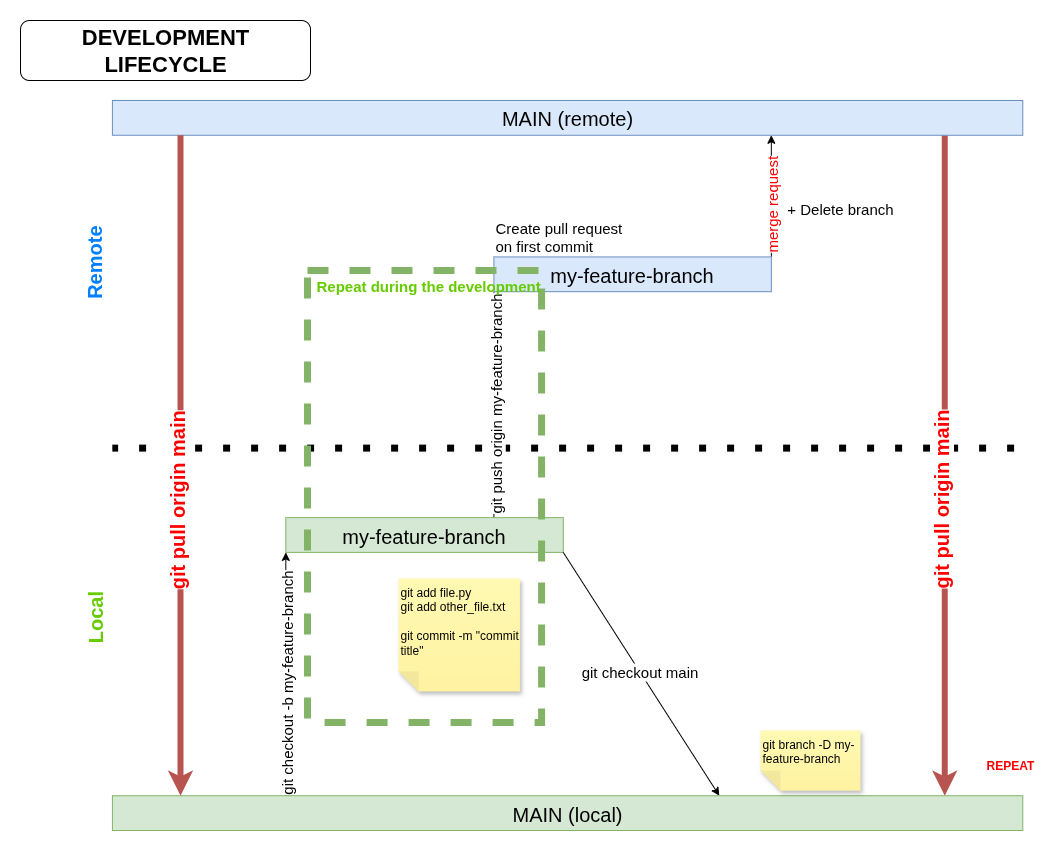

The diagram above was exported from draw.io. Its source (the exported page's mxGraphModel, read from the mxfile embedded in the PNG):
<mxGraphModel dx="364" dy="571" grid="1" gridSize="10" guides="1" tooltips="1" connect="1" arrows="1" fold="1" page="1" pageScale="1" pageWidth="1100" pageHeight="850" math="0" shadow="0">
  <root>
    <mxCell id="0" />
    <mxCell id="1" parent="0" />
    <mxCell id="zd5M2Pa-NzPBm80enj3f-37" value="DEVELOPMENT LIFECYCLE" style="rounded=1;whiteSpace=wrap;html=1;fontSize=22;fontStyle=1" parent="1" vertex="1">
      <mxGeometry x="20" y="10" width="290" height="60" as="geometry" />
    </mxCell>
    <mxCell id="zd5M2Pa-NzPBm80enj3f-1" value="" style="endArrow=none;dashed=1;html=1;dashPattern=1 3;strokeWidth=7;rounded=0;" parent="1" edge="1">
      <mxGeometry width="50" height="50" relative="1" as="geometry">
        <mxPoint x="1013.609935039841" y="437.61904761904765" as="sourcePoint" />
        <mxPoint x="111.92317918330542" y="437.61904761904765" as="targetPoint" />
      </mxGeometry>
    </mxCell>
    <mxCell id="zd5M2Pa-NzPBm80enj3f-3" value="Local" style="text;html=1;align=center;verticalAlign=middle;whiteSpace=wrap;rounded=0;rotation=-90;fontStyle=1;fontSize=20;fontColor=#66CC00;" parent="1" vertex="1">
      <mxGeometry x="68.57285438251044" y="594.047619047619" width="52.020389760953975" height="26.07142857142857" as="geometry" />
    </mxCell>
    <mxCell id="zd5M2Pa-NzPBm80enj3f-5" value="Remote" style="text;html=1;align=center;verticalAlign=middle;whiteSpace=wrap;rounded=0;rotation=-90;fontStyle=1;fontSize=20;fontColor=#007FFF;" parent="1" vertex="1">
      <mxGeometry x="66.99490255976151" y="238.60714285714283" width="52.020389760953975" height="26.07142857142857" as="geometry" />
    </mxCell>
    <mxCell id="zd5M2Pa-NzPBm80enj3f-15" value="" style="endArrow=classic;html=1;rounded=0;entryX=0;entryY=1;entryDx=0;entryDy=0;" parent="1" target="zd5M2Pa-NzPBm80enj3f-17" edge="1">
      <mxGeometry width="50" height="50" relative="1" as="geometry">
        <mxPoint x="285.32447838648534" y="785.2380952380953" as="sourcePoint" />
        <mxPoint x="285.32447838648534" y="576.6666666666666" as="targetPoint" />
      </mxGeometry>
    </mxCell>
    <mxCell id="zd5M2Pa-NzPBm80enj3f-16" value="git checkout -b my-feature-branch" style="edgeLabel;html=1;align=center;verticalAlign=middle;resizable=0;points=[];horizontal=0;fontSize=15;" parent="zd5M2Pa-NzPBm80enj3f-15" connectable="0" vertex="1">
      <mxGeometry x="0.2493" y="2" relative="1" as="geometry">
        <mxPoint x="2" y="40" as="offset" />
      </mxGeometry>
    </mxCell>
    <mxCell id="zd5M2Pa-NzPBm80enj3f-19" style="edgeStyle=orthogonalEdgeStyle;rounded=0;orthogonalLoop=1;jettySize=auto;html=1;exitX=0.75;exitY=0;exitDx=0;exitDy=0;entryX=0;entryY=1;entryDx=0;entryDy=0;" parent="1" source="zd5M2Pa-NzPBm80enj3f-17" target="zd5M2Pa-NzPBm80enj3f-18" edge="1">
      <mxGeometry relative="1" as="geometry" />
    </mxCell>
    <mxCell id="zd5M2Pa-NzPBm80enj3f-20" value="git push origin my-feature-branch" style="edgeLabel;html=1;align=center;verticalAlign=middle;resizable=0;points=[];horizontal=0;fontStyle=0;fontSize=15;" parent="zd5M2Pa-NzPBm80enj3f-19" connectable="0" vertex="1">
      <mxGeometry x="-0.0042" y="-1" relative="1" as="geometry">
        <mxPoint as="offset" />
      </mxGeometry>
    </mxCell>
    <mxCell id="zd5M2Pa-NzPBm80enj3f-17" value="my-feature-branch" style="rounded=0;whiteSpace=wrap;html=1;fontSize=20;fillColor=#d5e8d4;strokeColor=#82b366;" parent="1" vertex="1">
      <mxGeometry x="285.32447838648534" y="507.1428571428571" width="277.4420787250878" height="34.761904761904766" as="geometry" />
    </mxCell>
    <mxCell id="zd5M2Pa-NzPBm80enj3f-21" style="edgeStyle=orthogonalEdgeStyle;rounded=0;orthogonalLoop=1;jettySize=auto;html=1;exitX=1;exitY=0;exitDx=0;exitDy=0;" parent="1" source="zd5M2Pa-NzPBm80enj3f-18" edge="1">
      <mxGeometry relative="1" as="geometry">
        <mxPoint x="770.8481161553892" y="124.76190476190476" as="targetPoint" />
      </mxGeometry>
    </mxCell>
    <mxCell id="zd5M2Pa-NzPBm80enj3f-32" value="merge request" style="edgeLabel;html=1;align=center;verticalAlign=middle;resizable=0;points=[];fontColor=#FF0000;horizontal=0;fontSize=15;" parent="zd5M2Pa-NzPBm80enj3f-21" connectable="0" vertex="1">
      <mxGeometry x="-0.2236" relative="1" as="geometry">
        <mxPoint y="-5" as="offset" />
      </mxGeometry>
    </mxCell>
    <mxCell id="zd5M2Pa-NzPBm80enj3f-18" value="my-feature-branch" style="rounded=0;whiteSpace=wrap;html=1;fontSize=20;fillColor=#dae8fc;strokeColor=#6c8ebf;" parent="1" vertex="1">
      <mxGeometry x="493.40603743030124" y="246.42857142857144" width="277.4420787250878" height="34.761904761904766" as="geometry" />
    </mxCell>
    <mxCell id="zd5M2Pa-NzPBm80enj3f-23" value="" style="endArrow=classic;html=1;rounded=0;strokeWidth=6;fillColor=#f8cecc;strokeColor=#b85450;" parent="1" edge="1">
      <mxGeometry width="50" height="50" relative="1" as="geometry">
        <mxPoint x="944.2494153585692" y="124.76190476190476" as="sourcePoint" />
        <mxPoint x="944.2494153585692" y="785.2380952380953" as="targetPoint" />
      </mxGeometry>
    </mxCell>
    <mxCell id="zd5M2Pa-NzPBm80enj3f-24" value="git pull origin main" style="edgeLabel;html=1;align=center;verticalAlign=middle;resizable=0;points=[];horizontal=0;fontSize=20;fontStyle=1;fontColor=#FF0000;" parent="zd5M2Pa-NzPBm80enj3f-23" connectable="0" vertex="1">
      <mxGeometry x="0.105" y="-4" relative="1" as="geometry">
        <mxPoint as="offset" />
      </mxGeometry>
    </mxCell>
    <mxCell id="zd5M2Pa-NzPBm80enj3f-25" value="" style="endArrow=classic;html=1;rounded=0;exitX=1;exitY=1;exitDx=0;exitDy=0;" parent="1" source="zd5M2Pa-NzPBm80enj3f-17" edge="1">
      <mxGeometry width="50" height="50" relative="1" as="geometry">
        <mxPoint x="926.9092854382511" y="646.1904761904763" as="sourcePoint" />
        <mxPoint x="718.8277263944351" y="785.2380952380953" as="targetPoint" />
      </mxGeometry>
    </mxCell>
    <mxCell id="zd5M2Pa-NzPBm80enj3f-26" value="git checkout main" style="edgeLabel;html=1;align=center;verticalAlign=middle;resizable=0;points=[];horizontal=1;fontSize=15;" parent="zd5M2Pa-NzPBm80enj3f-25" connectable="0" vertex="1">
      <mxGeometry x="-0.0253" relative="1" as="geometry">
        <mxPoint as="offset" />
      </mxGeometry>
    </mxCell>
    <mxCell id="zd5M2Pa-NzPBm80enj3f-27" value="git add file.py&lt;div&gt;git add other_file.txt&lt;/div&gt;&lt;div&gt;&lt;br&gt;&lt;/div&gt;&lt;div&gt;git commit -m &quot;commit title&quot;&lt;/div&gt;" style="shape=note;whiteSpace=wrap;html=1;backgroundOutline=1;fontColor=#000000;darkOpacity=0.05;fillColor=#FFF9B2;strokeColor=none;fillStyle=solid;direction=west;gradientDirection=north;gradientColor=#FFF2A1;shadow=1;size=20;pointerEvents=1;align=left;verticalAlign=top;" parent="1" vertex="1">
      <mxGeometry x="398.0353228685523" y="567.9761904761905" width="121.38090944222594" height="112.97619047619048" as="geometry" />
    </mxCell>
    <mxCell id="zd5M2Pa-NzPBm80enj3f-29" value="MAIN (local)" style="rounded=0;whiteSpace=wrap;html=1;fontSize=20;fillColor=#d5e8d4;strokeColor=#82b366;" parent="1" vertex="1">
      <mxGeometry x="111.92317918330542" y="785.2380952380953" width="910.3568208166945" height="34.761904761904766" as="geometry" />
    </mxCell>
    <mxCell id="zd5M2Pa-NzPBm80enj3f-31" value="Repeat during the development" style="rounded=0;whiteSpace=wrap;html=1;strokeWidth=7;dashed=1;fillColor=none;strokeColor=#82b366;verticalAlign=top;align=left;fontStyle=1;fontSize=15;fontColor=#66CC00;spacingLeft=7;" parent="1" vertex="1">
      <mxGeometry x="307.00460830680333" y="259.99952380952385" width="234.0917539242929" height="451.9047619047619" as="geometry" />
    </mxCell>
    <mxCell id="zd5M2Pa-NzPBm80enj3f-30" value="MAIN (remote)" style="rounded=0;whiteSpace=wrap;html=1;fontSize=20;fillColor=#dae8fc;strokeColor=#6c8ebf;" parent="1" vertex="1">
      <mxGeometry x="111.92317918330542" y="90" width="910.3568208166945" height="34.761904761904766" as="geometry" />
    </mxCell>
    <mxCell id="zd5M2Pa-NzPBm80enj3f-33" value="Create pull request on first commit" style="text;html=1;align=left;verticalAlign=middle;whiteSpace=wrap;rounded=0;fontSize=15;" parent="1" vertex="1">
      <mxGeometry x="493.40603743030124" y="212.53571428571428" width="147.39110432270292" height="26.07142857142857" as="geometry" />
    </mxCell>
    <mxCell id="zd5M2Pa-NzPBm80enj3f-38" value="REPEAT" style="text;html=1;align=center;verticalAlign=middle;whiteSpace=wrap;rounded=0;fontStyle=1;fontColor=#FF0000;" parent="1" vertex="1">
      <mxGeometry x="980" y="740" width="60" height="30" as="geometry" />
    </mxCell>
    <mxCell id="zd5M2Pa-NzPBm80enj3f-40" value="" style="endArrow=classic;html=1;rounded=0;strokeWidth=6;fillColor=#f8cecc;strokeColor=#b85450;" parent="1" edge="1">
      <mxGeometry width="50" height="50" relative="1" as="geometry">
        <mxPoint x="179.9994153585692" y="124.76190476190476" as="sourcePoint" />
        <mxPoint x="179.9994153585692" y="785.2380952380953" as="targetPoint" />
      </mxGeometry>
    </mxCell>
    <mxCell id="zd5M2Pa-NzPBm80enj3f-41" value="git pull origin main" style="edgeLabel;html=1;align=center;verticalAlign=middle;resizable=0;points=[];horizontal=0;fontSize=20;fontStyle=1;fontColor=#FF0000;" parent="zd5M2Pa-NzPBm80enj3f-40" connectable="0" vertex="1">
      <mxGeometry x="0.105" y="-4" relative="1" as="geometry">
        <mxPoint as="offset" />
      </mxGeometry>
    </mxCell>
    <mxCell id="zd5M2Pa-NzPBm80enj3f-42" value="git branch -D my-feature-branch" style="shape=note;whiteSpace=wrap;html=1;backgroundOutline=1;fontColor=#000000;darkOpacity=0.05;fillColor=#FFF9B2;strokeColor=none;fillStyle=solid;direction=west;gradientDirection=north;gradientColor=#FFF2A1;shadow=1;size=20;pointerEvents=1;align=left;verticalAlign=top;" parent="1" vertex="1">
      <mxGeometry x="760" y="720" width="100" height="60.12" as="geometry" />
    </mxCell>
    <mxCell id="zd5M2Pa-NzPBm80enj3f-44" value="+ Delete branch" style="text;html=1;align=center;verticalAlign=middle;whiteSpace=wrap;rounded=0;horizontal=1;fontSize=15;" parent="1" vertex="1">
      <mxGeometry x="780" y="182.54" width="120" height="30" as="geometry" />
    </mxCell>
  </root>
</mxGraphModel>